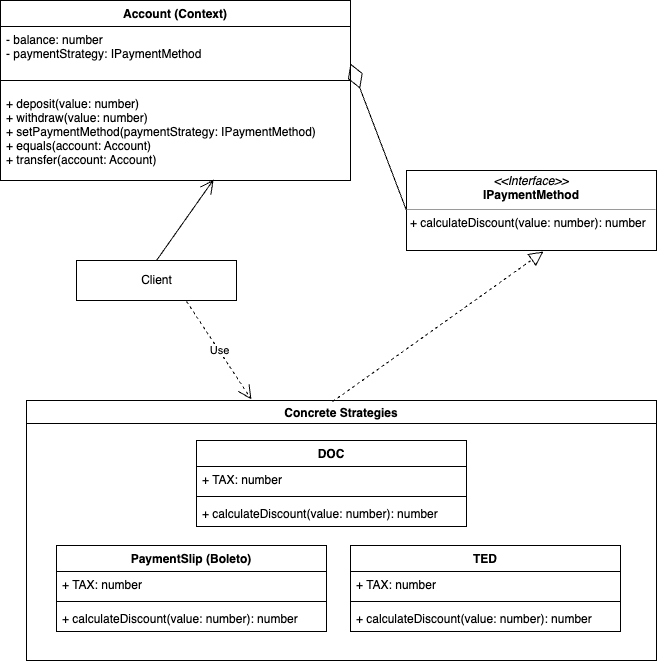

The diagram above was exported from draw.io. Its source (the exported page's mxGraphModel, read from the mxfile embedded in the PNG):
<mxGraphModel dx="1026" dy="745" grid="1" gridSize="10" guides="1" tooltips="1" connect="1" arrows="1" fold="1" page="1" pageScale="1" pageWidth="827" pageHeight="1169" math="0" shadow="0">
  <root>
    <mxCell id="WIyWlLk6GJQsqaUBKTNV-0" />
    <mxCell id="WIyWlLk6GJQsqaUBKTNV-1" parent="WIyWlLk6GJQsqaUBKTNV-0" />
    <mxCell id="JJme5th-VVu8816JLOCI-0" value="&lt;p style=&quot;margin:0px;margin-top:4px;text-align:center;&quot;&gt;&lt;i&gt;&amp;lt;&amp;lt;Interface&amp;gt;&amp;gt;&lt;/i&gt;&lt;br&gt;&lt;b&gt;IPaymentMethod&lt;/b&gt;&lt;/p&gt;&lt;hr size=&quot;1&quot;&gt;&lt;p style=&quot;margin:0px;margin-left:4px;&quot;&gt;+ calculateDiscount(value: number): number&lt;br&gt;&lt;br&gt;&lt;/p&gt;" style="verticalAlign=top;align=left;overflow=fill;fontSize=12;fontFamily=Helvetica;html=1;" vertex="1" parent="WIyWlLk6GJQsqaUBKTNV-1">
      <mxGeometry x="470" y="210" width="250" height="80" as="geometry" />
    </mxCell>
    <mxCell id="JJme5th-VVu8816JLOCI-1" value="DOC" style="swimlane;fontStyle=1;align=center;verticalAlign=top;childLayout=stackLayout;horizontal=1;startSize=26;horizontalStack=0;resizeParent=1;resizeParentMax=0;resizeLast=0;collapsible=1;marginBottom=0;" vertex="1" parent="WIyWlLk6GJQsqaUBKTNV-1">
      <mxGeometry x="260" y="480" width="270" height="86" as="geometry" />
    </mxCell>
    <mxCell id="JJme5th-VVu8816JLOCI-2" value="+ TAX: number" style="text;strokeColor=none;fillColor=none;align=left;verticalAlign=top;spacingLeft=4;spacingRight=4;overflow=hidden;rotatable=0;points=[[0,0.5],[1,0.5]];portConstraint=eastwest;" vertex="1" parent="JJme5th-VVu8816JLOCI-1">
      <mxGeometry y="26" width="270" height="26" as="geometry" />
    </mxCell>
    <mxCell id="JJme5th-VVu8816JLOCI-3" value="" style="line;strokeWidth=1;fillColor=none;align=left;verticalAlign=middle;spacingTop=-1;spacingLeft=3;spacingRight=3;rotatable=0;labelPosition=right;points=[];portConstraint=eastwest;strokeColor=inherit;" vertex="1" parent="JJme5th-VVu8816JLOCI-1">
      <mxGeometry y="52" width="270" height="8" as="geometry" />
    </mxCell>
    <mxCell id="JJme5th-VVu8816JLOCI-4" value="+ calculateDiscount(value: number): number" style="text;strokeColor=none;fillColor=none;align=left;verticalAlign=top;spacingLeft=4;spacingRight=4;overflow=hidden;rotatable=0;points=[[0,0.5],[1,0.5]];portConstraint=eastwest;" vertex="1" parent="JJme5th-VVu8816JLOCI-1">
      <mxGeometry y="60" width="270" height="26" as="geometry" />
    </mxCell>
    <mxCell id="JJme5th-VVu8816JLOCI-5" value="TED" style="swimlane;fontStyle=1;align=center;verticalAlign=top;childLayout=stackLayout;horizontal=1;startSize=26;horizontalStack=0;resizeParent=1;resizeParentMax=0;resizeLast=0;collapsible=1;marginBottom=0;" vertex="1" parent="WIyWlLk6GJQsqaUBKTNV-1">
      <mxGeometry x="414" y="585" width="270" height="86" as="geometry" />
    </mxCell>
    <mxCell id="JJme5th-VVu8816JLOCI-6" value="+ TAX: number" style="text;strokeColor=none;fillColor=none;align=left;verticalAlign=top;spacingLeft=4;spacingRight=4;overflow=hidden;rotatable=0;points=[[0,0.5],[1,0.5]];portConstraint=eastwest;" vertex="1" parent="JJme5th-VVu8816JLOCI-5">
      <mxGeometry y="26" width="270" height="26" as="geometry" />
    </mxCell>
    <mxCell id="JJme5th-VVu8816JLOCI-7" value="" style="line;strokeWidth=1;fillColor=none;align=left;verticalAlign=middle;spacingTop=-1;spacingLeft=3;spacingRight=3;rotatable=0;labelPosition=right;points=[];portConstraint=eastwest;strokeColor=inherit;" vertex="1" parent="JJme5th-VVu8816JLOCI-5">
      <mxGeometry y="52" width="270" height="8" as="geometry" />
    </mxCell>
    <mxCell id="JJme5th-VVu8816JLOCI-8" value="+ calculateDiscount(value: number): number" style="text;strokeColor=none;fillColor=none;align=left;verticalAlign=top;spacingLeft=4;spacingRight=4;overflow=hidden;rotatable=0;points=[[0,0.5],[1,0.5]];portConstraint=eastwest;" vertex="1" parent="JJme5th-VVu8816JLOCI-5">
      <mxGeometry y="60" width="270" height="26" as="geometry" />
    </mxCell>
    <mxCell id="JJme5th-VVu8816JLOCI-9" value="PaymentSlip (Boleto)" style="swimlane;fontStyle=1;align=center;verticalAlign=top;childLayout=stackLayout;horizontal=1;startSize=26;horizontalStack=0;resizeParent=1;resizeParentMax=0;resizeLast=0;collapsible=1;marginBottom=0;" vertex="1" parent="WIyWlLk6GJQsqaUBKTNV-1">
      <mxGeometry x="120" y="585" width="270" height="86" as="geometry" />
    </mxCell>
    <mxCell id="JJme5th-VVu8816JLOCI-10" value="+ TAX: number" style="text;strokeColor=none;fillColor=none;align=left;verticalAlign=top;spacingLeft=4;spacingRight=4;overflow=hidden;rotatable=0;points=[[0,0.5],[1,0.5]];portConstraint=eastwest;" vertex="1" parent="JJme5th-VVu8816JLOCI-9">
      <mxGeometry y="26" width="270" height="26" as="geometry" />
    </mxCell>
    <mxCell id="JJme5th-VVu8816JLOCI-11" value="" style="line;strokeWidth=1;fillColor=none;align=left;verticalAlign=middle;spacingTop=-1;spacingLeft=3;spacingRight=3;rotatable=0;labelPosition=right;points=[];portConstraint=eastwest;strokeColor=inherit;" vertex="1" parent="JJme5th-VVu8816JLOCI-9">
      <mxGeometry y="52" width="270" height="8" as="geometry" />
    </mxCell>
    <mxCell id="JJme5th-VVu8816JLOCI-12" value="+ calculateDiscount(value: number): number" style="text;strokeColor=none;fillColor=none;align=left;verticalAlign=top;spacingLeft=4;spacingRight=4;overflow=hidden;rotatable=0;points=[[0,0.5],[1,0.5]];portConstraint=eastwest;" vertex="1" parent="JJme5th-VVu8816JLOCI-9">
      <mxGeometry y="60" width="270" height="26" as="geometry" />
    </mxCell>
    <mxCell id="JJme5th-VVu8816JLOCI-15" value="Concrete Strategies" style="swimlane;" vertex="1" parent="WIyWlLk6GJQsqaUBKTNV-1">
      <mxGeometry x="90" y="440" width="630" height="260" as="geometry" />
    </mxCell>
    <mxCell id="JJme5th-VVu8816JLOCI-17" value="" style="endArrow=block;dashed=1;endFill=0;endSize=12;html=1;rounded=0;exitX=0.486;exitY=0.004;exitDx=0;exitDy=0;exitPerimeter=0;entryX=0.548;entryY=1.013;entryDx=0;entryDy=0;entryPerimeter=0;" edge="1" parent="WIyWlLk6GJQsqaUBKTNV-1" source="JJme5th-VVu8816JLOCI-15" target="JJme5th-VVu8816JLOCI-0">
      <mxGeometry width="160" relative="1" as="geometry">
        <mxPoint x="330" y="380" as="sourcePoint" />
        <mxPoint x="490" y="380" as="targetPoint" />
      </mxGeometry>
    </mxCell>
    <mxCell id="JJme5th-VVu8816JLOCI-18" value="Account (Context)" style="swimlane;fontStyle=1;align=center;verticalAlign=top;childLayout=stackLayout;horizontal=1;startSize=26;horizontalStack=0;resizeParent=1;resizeParentMax=0;resizeLast=0;collapsible=1;marginBottom=0;" vertex="1" parent="WIyWlLk6GJQsqaUBKTNV-1">
      <mxGeometry x="64" y="40" width="350" height="180" as="geometry" />
    </mxCell>
    <mxCell id="JJme5th-VVu8816JLOCI-19" value="- balance: number&#10;- paymentStrategy: IPaymentMethod" style="text;strokeColor=none;fillColor=none;align=left;verticalAlign=top;spacingLeft=4;spacingRight=4;overflow=hidden;rotatable=0;points=[[0,0.5],[1,0.5]];portConstraint=eastwest;" vertex="1" parent="JJme5th-VVu8816JLOCI-18">
      <mxGeometry y="26" width="350" height="44" as="geometry" />
    </mxCell>
    <mxCell id="JJme5th-VVu8816JLOCI-20" value="" style="line;strokeWidth=1;fillColor=none;align=left;verticalAlign=middle;spacingTop=-1;spacingLeft=3;spacingRight=3;rotatable=0;labelPosition=right;points=[];portConstraint=eastwest;strokeColor=inherit;" vertex="1" parent="JJme5th-VVu8816JLOCI-18">
      <mxGeometry y="70" width="350" height="20" as="geometry" />
    </mxCell>
    <mxCell id="JJme5th-VVu8816JLOCI-21" value="+ deposit(value: number)&#10;+ withdraw(value: number)&#10;+ setPaymentMethod(paymentStrategy: IPaymentMethod)&#10;+ equals(account: Account)&#10;+ transfer(account: Account)&#10;" style="text;strokeColor=none;fillColor=none;align=left;verticalAlign=top;spacingLeft=4;spacingRight=4;overflow=hidden;rotatable=0;points=[[0,0.5],[1,0.5]];portConstraint=eastwest;" vertex="1" parent="JJme5th-VVu8816JLOCI-18">
      <mxGeometry y="90" width="350" height="90" as="geometry" />
    </mxCell>
    <mxCell id="JJme5th-VVu8816JLOCI-22" value="" style="endArrow=diamondThin;endFill=0;endSize=24;html=1;rounded=0;exitX=0;exitY=0.5;exitDx=0;exitDy=0;entryX=1;entryY=0.841;entryDx=0;entryDy=0;entryPerimeter=0;" edge="1" parent="WIyWlLk6GJQsqaUBKTNV-1" source="JJme5th-VVu8816JLOCI-0" target="JJme5th-VVu8816JLOCI-19">
      <mxGeometry width="160" relative="1" as="geometry">
        <mxPoint x="230" y="249.5" as="sourcePoint" />
        <mxPoint x="390" y="249.5" as="targetPoint" />
      </mxGeometry>
    </mxCell>
    <mxCell id="JJme5th-VVu8816JLOCI-23" value="Client" style="html=1;" vertex="1" parent="WIyWlLk6GJQsqaUBKTNV-1">
      <mxGeometry x="140" y="300" width="160" height="40" as="geometry" />
    </mxCell>
    <mxCell id="JJme5th-VVu8816JLOCI-24" value="Use" style="endArrow=open;endSize=12;dashed=1;html=1;rounded=0;exitX=0.688;exitY=1.025;exitDx=0;exitDy=0;exitPerimeter=0;entryX=0.357;entryY=-0.004;entryDx=0;entryDy=0;entryPerimeter=0;" edge="1" parent="WIyWlLk6GJQsqaUBKTNV-1" source="JJme5th-VVu8816JLOCI-23" target="JJme5th-VVu8816JLOCI-15">
      <mxGeometry width="160" relative="1" as="geometry">
        <mxPoint x="330" y="380" as="sourcePoint" />
        <mxPoint x="490" y="380" as="targetPoint" />
      </mxGeometry>
    </mxCell>
    <mxCell id="JJme5th-VVu8816JLOCI-25" value="" style="endArrow=open;endFill=1;endSize=12;html=1;rounded=0;entryX=0.609;entryY=0.989;entryDx=0;entryDy=0;entryPerimeter=0;exitX=0.5;exitY=0;exitDx=0;exitDy=0;" edge="1" parent="WIyWlLk6GJQsqaUBKTNV-1" source="JJme5th-VVu8816JLOCI-23" target="JJme5th-VVu8816JLOCI-21">
      <mxGeometry width="160" relative="1" as="geometry">
        <mxPoint x="277" y="300" as="sourcePoint" />
        <mxPoint x="490" y="380" as="targetPoint" />
      </mxGeometry>
    </mxCell>
  </root>
</mxGraphModel>